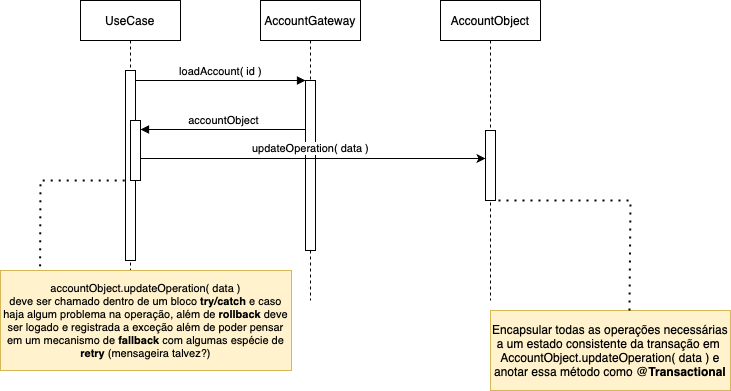

The diagram above was exported from draw.io. Its source (the exported page's mxGraphModel, read from the mxfile embedded in the PNG):
<mxGraphModel dx="1887" dy="414" grid="1" gridSize="10" guides="1" tooltips="1" connect="1" arrows="1" fold="1" page="1" pageScale="1" pageWidth="850" pageHeight="1100" math="0" shadow="0">
  <root>
    <mxCell id="0" />
    <mxCell id="1" parent="0" />
    <mxCell id="aM9ryv3xv72pqoxQDRHE-1" value="UseCase" style="shape=umlLifeline;perimeter=lifelinePerimeter;whiteSpace=wrap;html=1;container=0;dropTarget=0;collapsible=0;recursiveResize=0;outlineConnect=0;portConstraint=eastwest;newEdgeStyle={&quot;edgeStyle&quot;:&quot;elbowEdgeStyle&quot;,&quot;elbow&quot;:&quot;vertical&quot;,&quot;curved&quot;:0,&quot;rounded&quot;:0};" parent="1" vertex="1">
      <mxGeometry x="40" y="40" width="100" height="300" as="geometry" />
    </mxCell>
    <mxCell id="aM9ryv3xv72pqoxQDRHE-2" value="" style="html=1;points=[];perimeter=orthogonalPerimeter;outlineConnect=0;targetShapes=umlLifeline;portConstraint=eastwest;newEdgeStyle={&quot;edgeStyle&quot;:&quot;elbowEdgeStyle&quot;,&quot;elbow&quot;:&quot;vertical&quot;,&quot;curved&quot;:0,&quot;rounded&quot;:0};" parent="aM9ryv3xv72pqoxQDRHE-1" vertex="1">
      <mxGeometry x="45" y="70" width="10" height="190" as="geometry" />
    </mxCell>
    <mxCell id="aM9ryv3xv72pqoxQDRHE-4" value="" style="html=1;points=[];perimeter=orthogonalPerimeter;outlineConnect=0;targetShapes=umlLifeline;portConstraint=eastwest;newEdgeStyle={&quot;edgeStyle&quot;:&quot;elbowEdgeStyle&quot;,&quot;elbow&quot;:&quot;vertical&quot;,&quot;curved&quot;:0,&quot;rounded&quot;:0};" parent="aM9ryv3xv72pqoxQDRHE-1" vertex="1">
      <mxGeometry x="50" y="120" width="10" height="60" as="geometry" />
    </mxCell>
    <mxCell id="aM9ryv3xv72pqoxQDRHE-5" value="AccountGateway" style="shape=umlLifeline;perimeter=lifelinePerimeter;whiteSpace=wrap;html=1;container=0;dropTarget=0;collapsible=0;recursiveResize=0;outlineConnect=0;portConstraint=eastwest;newEdgeStyle={&quot;edgeStyle&quot;:&quot;elbowEdgeStyle&quot;,&quot;elbow&quot;:&quot;vertical&quot;,&quot;curved&quot;:0,&quot;rounded&quot;:0};" parent="1" vertex="1">
      <mxGeometry x="220" y="40" width="100" height="300" as="geometry" />
    </mxCell>
    <mxCell id="aM9ryv3xv72pqoxQDRHE-6" value="" style="html=1;points=[];perimeter=orthogonalPerimeter;outlineConnect=0;targetShapes=umlLifeline;portConstraint=eastwest;newEdgeStyle={&quot;edgeStyle&quot;:&quot;elbowEdgeStyle&quot;,&quot;elbow&quot;:&quot;vertical&quot;,&quot;curved&quot;:0,&quot;rounded&quot;:0};" parent="aM9ryv3xv72pqoxQDRHE-5" vertex="1">
      <mxGeometry x="45" y="80" width="10" height="170" as="geometry" />
    </mxCell>
    <mxCell id="aM9ryv3xv72pqoxQDRHE-7" value="loadAccount( id )" style="html=1;verticalAlign=bottom;endArrow=block;edgeStyle=elbowEdgeStyle;elbow=vertical;curved=0;rounded=0;" parent="1" source="aM9ryv3xv72pqoxQDRHE-2" target="aM9ryv3xv72pqoxQDRHE-6" edge="1">
      <mxGeometry relative="1" as="geometry">
        <mxPoint x="195" y="130" as="sourcePoint" />
        <Array as="points">
          <mxPoint x="180" y="120" />
        </Array>
      </mxGeometry>
    </mxCell>
    <mxCell id="aM9ryv3xv72pqoxQDRHE-9" value="accountObject" style="html=1;verticalAlign=bottom;endArrow=block;edgeStyle=elbowEdgeStyle;elbow=vertical;curved=0;rounded=0;" parent="1" edge="1">
      <mxGeometry relative="1" as="geometry">
        <mxPoint x="265" y="169" as="sourcePoint" />
        <Array as="points">
          <mxPoint x="190" y="169" />
        </Array>
        <mxPoint x="100" y="169" as="targetPoint" />
      </mxGeometry>
    </mxCell>
    <mxCell id="58vgVaSOZ811VlqBhOEa-1" value="AccountObject" style="shape=umlLifeline;perimeter=lifelinePerimeter;whiteSpace=wrap;html=1;container=0;dropTarget=0;collapsible=0;recursiveResize=0;outlineConnect=0;portConstraint=eastwest;newEdgeStyle={&quot;edgeStyle&quot;:&quot;elbowEdgeStyle&quot;,&quot;elbow&quot;:&quot;vertical&quot;,&quot;curved&quot;:0,&quot;rounded&quot;:0};" vertex="1" parent="1">
      <mxGeometry x="400" y="40" width="100" height="300" as="geometry" />
    </mxCell>
    <mxCell id="58vgVaSOZ811VlqBhOEa-2" value="" style="html=1;points=[];perimeter=orthogonalPerimeter;outlineConnect=0;targetShapes=umlLifeline;portConstraint=eastwest;newEdgeStyle={&quot;edgeStyle&quot;:&quot;elbowEdgeStyle&quot;,&quot;elbow&quot;:&quot;vertical&quot;,&quot;curved&quot;:0,&quot;rounded&quot;:0};" vertex="1" parent="58vgVaSOZ811VlqBhOEa-1">
      <mxGeometry x="45" y="130" width="10" height="70" as="geometry" />
    </mxCell>
    <mxCell id="58vgVaSOZ811VlqBhOEa-3" value="updateOperation( data )" style="endArrow=classic;html=1;rounded=0;" edge="1" parent="1">
      <mxGeometry x="-0.0145" y="10" width="50" height="50" relative="1" as="geometry">
        <mxPoint x="100" y="198" as="sourcePoint" />
        <mxPoint x="445" y="198" as="targetPoint" />
        <mxPoint as="offset" />
      </mxGeometry>
    </mxCell>
    <mxCell id="58vgVaSOZ811VlqBhOEa-5" value="&lt;font style=&quot;caret-color: rgb(0, 0, 0); color: rgb(0, 0, 0); font-family: Helvetica; font-size: 12px; font-style: normal; font-variant-caps: normal; font-weight: 400; letter-spacing: normal; text-align: center; text-indent: 0px; text-transform: none; white-space: normal; word-spacing: 0px; -webkit-text-stroke-width: 0px; text-decoration: none;&quot;&gt;Encapsular todas as operações necessárias a um estado consistente da transação em&amp;nbsp;&lt;/font&gt;&lt;div style=&quot;caret-color: rgb(0, 0, 0); color: rgb(0, 0, 0); font-family: Helvetica; font-size: 12px; font-style: normal; font-variant-caps: normal; font-weight: 400; letter-spacing: normal; text-align: center; text-indent: 0px; text-transform: none; white-space: normal; word-spacing: 0px; -webkit-text-stroke-width: 0px; text-decoration: none;&quot;&gt;&lt;font style=&quot;font-size: 12px;&quot;&gt;AccountObject.updateOperation( data ) e anotar essa método como @&lt;b style=&quot;font-size: 12px;&quot;&gt;Transactional&lt;/b&gt;&lt;/font&gt;&lt;/div&gt;" style="rounded=0;whiteSpace=wrap;html=1;fillColor=#fff2cc;strokeColor=#d6b656;fontSize=12;" vertex="1" parent="1">
      <mxGeometry x="450" y="350" width="240" height="80" as="geometry" />
    </mxCell>
    <mxCell id="58vgVaSOZ811VlqBhOEa-6" value="" style="endArrow=none;dashed=1;html=1;dashPattern=1 3;strokeWidth=2;rounded=0;exitX=0.579;exitY=0;exitDx=0;exitDy=0;exitPerimeter=0;" edge="1" parent="1" source="58vgVaSOZ811VlqBhOEa-5" target="58vgVaSOZ811VlqBhOEa-2">
      <mxGeometry width="50" height="50" relative="1" as="geometry">
        <mxPoint x="150" y="280" as="sourcePoint" />
        <mxPoint x="200" y="230" as="targetPoint" />
        <Array as="points">
          <mxPoint x="590" y="240" />
        </Array>
      </mxGeometry>
    </mxCell>
    <mxCell id="58vgVaSOZ811VlqBhOEa-7" value="accountObject.updateOperation( data )&lt;div style=&quot;font-size: 11px;&quot;&gt;deve ser chamado dentro de um bloco &lt;b style=&quot;font-size: 11px;&quot;&gt;try/catch&lt;/b&gt;&amp;nbsp;e caso haja algum problema na operação, além de &lt;b style=&quot;font-size: 11px;&quot;&gt;rollback&lt;/b&gt; deve ser logado e registrada a exceção além de poder pensar em um mecanismo de &lt;b style=&quot;font-size: 11px;&quot;&gt;fallback&lt;/b&gt; com algumas espécie de &lt;b style=&quot;font-size: 11px;&quot;&gt;retry&lt;/b&gt; (mensageira talvez?)&lt;/div&gt;" style="rounded=0;whiteSpace=wrap;html=1;fillColor=#fff2cc;strokeColor=#d6b656;fontSize=11;" vertex="1" parent="1">
      <mxGeometry x="-40" y="310" width="291" height="100" as="geometry" />
    </mxCell>
    <mxCell id="58vgVaSOZ811VlqBhOEa-8" value="" style="endArrow=none;dashed=1;html=1;dashPattern=1 3;strokeWidth=2;rounded=0;exitX=0.136;exitY=-0.042;exitDx=0;exitDy=0;exitPerimeter=0;" edge="1" parent="1" source="58vgVaSOZ811VlqBhOEa-7" target="aM9ryv3xv72pqoxQDRHE-4">
      <mxGeometry width="50" height="50" relative="1" as="geometry">
        <mxPoint x="170" y="280" as="sourcePoint" />
        <mxPoint x="220" y="230" as="targetPoint" />
        <Array as="points">
          <mxPoint y="220" />
        </Array>
      </mxGeometry>
    </mxCell>
  </root>
</mxGraphModel>